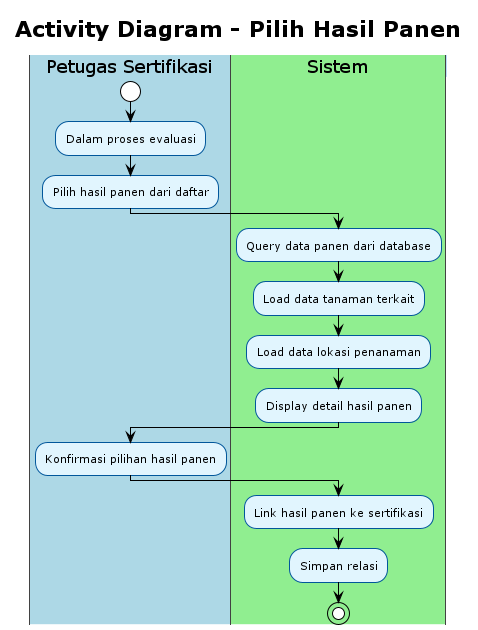

The diagram above was rendered by PlantUML. Its source (embedded in the PNG):
@startuml Activity Diagram - Pilih Hasil Panen
!theme plain
skinparam activity {
    BackgroundColor #E1F5FE
    BorderColor #01579B
    FontSize 11
}
skinparam swimlane {
    BackgroundColor #F5F5F5
    BorderColor #424242
    TitleBackgroundColor #BBDEFB
    TitleBorderColor #1976D2
}

title Activity Diagram - Pilih Hasil Panen

|#LightBlue|Petugas Sertifikasi|
start
:Dalam proses evaluasi;
:Pilih hasil panen dari daftar;

|#LightGreen|Sistem|
:Query data panen dari database;
:Load data tanaman terkait;
:Load data lokasi penanaman;
:Display detail hasil panen;

|#LightBlue|Petugas Sertifikasi|
:Konfirmasi pilihan hasil panen;

|#LightGreen|Sistem|
:Link hasil panen ke sertifikasi;
:Simpan relasi;

stop

@enduml